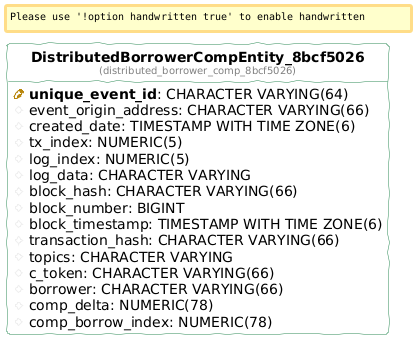

The diagram above was rendered by PlantUML. Its source (embedded in the PNG):
@startuml
!define table(ename, dbname) entity "<b>ename</b>\n<font size=10 color=gray>(dbname)</font>"

!define pkey(x) {field} <b><color:DarkGoldenRod><&key></color> x</b>
!define fkey(x) {field} <color:#AAAAAA><&key></color> x
!define column(x) {field} <color:#EFEFEF><&media-record></color> x

hide stereotypes
hide methods
hide circle

left to right direction

skinparam roundcorner 5
skinparam linetype ortho
skinparam shadowing false
skinparam handwritten true

skinparam class {
    BackgroundColor white
    ArrowColor seagreen
    BorderColor seagreen
}


table( DistributedBorrowerCompEntity_8bcf5026, distributed_borrower_comp_8bcf5026 ) as distributed_borrower_comp_8bcf5026 {
  pkey( unique_event_id ): CHARACTER VARYING(64) 
  column( event_origin_address ): CHARACTER VARYING(66) 
  column( created_date ): TIMESTAMP WITH TIME ZONE(6) 
  column( tx_index ): NUMERIC(5) 
  column( log_index ): NUMERIC(5) 
  column( log_data ): CHARACTER VARYING 
  column( block_hash ): CHARACTER VARYING(66) 
  column( block_number ): BIGINT 
  column( block_timestamp ): TIMESTAMP WITH TIME ZONE(6) 
  column( transaction_hash ): CHARACTER VARYING(66) 
  column( topics ): CHARACTER VARYING 
  column( c_token ): CHARACTER VARYING(66) 
  column( borrower ): CHARACTER VARYING(66) 
  column( comp_delta ): NUMERIC(78) 
  column( comp_borrow_index ): NUMERIC(78) 
}
@enduml